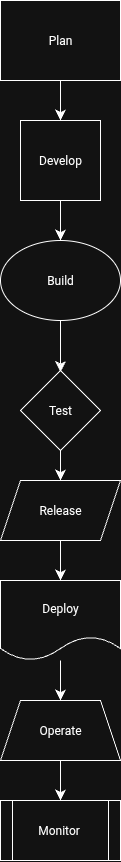

The diagram above was exported from draw.io. Its source (the exported page's mxGraphModel, read from the mxfile embedded in the PNG):
<mxGraphModel dx="186" dy="768" grid="1" gridSize="10" guides="1" tooltips="1" connect="1" arrows="1" fold="1" page="1" pageScale="1" pageWidth="850" pageHeight="1100" math="0" shadow="0">
  <root>
    <mxCell id="0" />
    <mxCell id="1" parent="0" />
    <mxCell id="3zle-ROcSxJovQGvDMlm-7" style="edgeStyle=none;curved=1;rounded=0;orthogonalLoop=1;jettySize=auto;html=1;entryX=0.5;entryY=0;entryDx=0;entryDy=0;fontSize=12;startSize=8;endSize=8;" edge="1" parent="1" source="3zle-ROcSxJovQGvDMlm-4" target="3zle-ROcSxJovQGvDMlm-5">
      <mxGeometry relative="1" as="geometry" />
    </mxCell>
    <mxCell id="3zle-ROcSxJovQGvDMlm-4" value="Plan" style="rounded=0;whiteSpace=wrap;html=1;" vertex="1" parent="1">
      <mxGeometry x="220" y="40" width="120" height="80" as="geometry" />
    </mxCell>
    <mxCell id="3zle-ROcSxJovQGvDMlm-9" value="" style="edgeStyle=none;curved=1;rounded=0;orthogonalLoop=1;jettySize=auto;html=1;fontSize=12;startSize=8;endSize=8;" edge="1" parent="1" source="3zle-ROcSxJovQGvDMlm-5" target="3zle-ROcSxJovQGvDMlm-8">
      <mxGeometry relative="1" as="geometry" />
    </mxCell>
    <mxCell id="3zle-ROcSxJovQGvDMlm-5" value="Develop" style="whiteSpace=wrap;html=1;aspect=fixed;" vertex="1" parent="1">
      <mxGeometry x="240" y="160" width="80" height="80" as="geometry" />
    </mxCell>
    <mxCell id="3zle-ROcSxJovQGvDMlm-11" value="" style="edgeStyle=none;curved=1;rounded=0;orthogonalLoop=1;jettySize=auto;html=1;fontSize=12;startSize=8;endSize=8;" edge="1" parent="1" source="3zle-ROcSxJovQGvDMlm-8">
      <mxGeometry relative="1" as="geometry">
        <mxPoint x="280" y="411.60768743134076" as="targetPoint" />
      </mxGeometry>
    </mxCell>
    <mxCell id="3zle-ROcSxJovQGvDMlm-8" value="Build" style="ellipse;whiteSpace=wrap;html=1;" vertex="1" parent="1">
      <mxGeometry x="220" y="280" width="120" height="80" as="geometry" />
    </mxCell>
    <mxCell id="3zle-ROcSxJovQGvDMlm-18" value="" style="edgeStyle=none;curved=1;rounded=0;orthogonalLoop=1;jettySize=auto;html=1;fontSize=12;startSize=8;endSize=8;" edge="1" parent="1" source="3zle-ROcSxJovQGvDMlm-16" target="3zle-ROcSxJovQGvDMlm-17">
      <mxGeometry relative="1" as="geometry" />
    </mxCell>
    <mxCell id="3zle-ROcSxJovQGvDMlm-16" value="Test" style="rhombus;whiteSpace=wrap;html=1;" vertex="1" parent="1">
      <mxGeometry x="240" y="410" width="80" height="80" as="geometry" />
    </mxCell>
    <mxCell id="3zle-ROcSxJovQGvDMlm-20" value="" style="edgeStyle=none;curved=1;rounded=0;orthogonalLoop=1;jettySize=auto;html=1;fontSize=12;startSize=8;endSize=8;" edge="1" parent="1" source="3zle-ROcSxJovQGvDMlm-17" target="3zle-ROcSxJovQGvDMlm-19">
      <mxGeometry relative="1" as="geometry" />
    </mxCell>
    <mxCell id="3zle-ROcSxJovQGvDMlm-17" value="Release" style="shape=parallelogram;perimeter=parallelogramPerimeter;whiteSpace=wrap;html=1;fixedSize=1;" vertex="1" parent="1">
      <mxGeometry x="220" y="520" width="120" height="60" as="geometry" />
    </mxCell>
    <mxCell id="3zle-ROcSxJovQGvDMlm-22" value="" style="edgeStyle=none;curved=1;rounded=0;orthogonalLoop=1;jettySize=auto;html=1;fontSize=12;startSize=8;endSize=8;" edge="1" parent="1" source="3zle-ROcSxJovQGvDMlm-19" target="3zle-ROcSxJovQGvDMlm-21">
      <mxGeometry relative="1" as="geometry" />
    </mxCell>
    <mxCell id="3zle-ROcSxJovQGvDMlm-19" value="Deploy" style="shape=document;whiteSpace=wrap;html=1;boundedLbl=1;" vertex="1" parent="1">
      <mxGeometry x="220" y="620" width="120" height="80" as="geometry" />
    </mxCell>
    <mxCell id="3zle-ROcSxJovQGvDMlm-24" value="" style="edgeStyle=none;curved=1;rounded=0;orthogonalLoop=1;jettySize=auto;html=1;fontSize=12;startSize=8;endSize=8;" edge="1" parent="1" source="3zle-ROcSxJovQGvDMlm-21" target="3zle-ROcSxJovQGvDMlm-23">
      <mxGeometry relative="1" as="geometry" />
    </mxCell>
    <mxCell id="3zle-ROcSxJovQGvDMlm-21" value="Operate" style="shape=trapezoid;perimeter=trapezoidPerimeter;whiteSpace=wrap;html=1;fixedSize=1;" vertex="1" parent="1">
      <mxGeometry x="220" y="740" width="120" height="60" as="geometry" />
    </mxCell>
    <mxCell id="3zle-ROcSxJovQGvDMlm-23" value="Monitor&amp;nbsp;" style="shape=process;whiteSpace=wrap;html=1;backgroundOutline=1;" vertex="1" parent="1">
      <mxGeometry x="220" y="840" width="120" height="60" as="geometry" />
    </mxCell>
  </root>
</mxGraphModel>